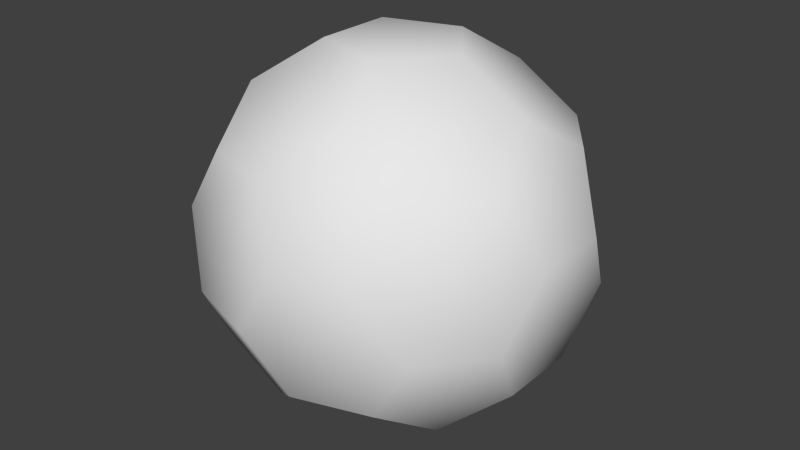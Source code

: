 # Source: ball.blend  (saved by Blender 2.76.0; exported with 4.5.12 LTS)
import bpy
from mathutils import Matrix  # noqa: F401  (used for matrix-valued properties, if any)

bpy.ops.wm.read_factory_settings(use_empty=True)
scene = bpy.context.scene
scene.name = 'Scene'

# ---- collections
col_collection_1 = bpy.data.collections.new('Collection 1'); scene.collection.children.link(col_collection_1)

# ---- materials (node trees are filled in below, after node groups)
mat_ballmaterial = bpy.data.materials.new('ballMaterial')
mat_ballmaterial.alpha_threshold = 0.0
mat_ballmaterial.use_transparent_shadow = False
mat_ballmaterial.roughness = 0.5

# ---- material node trees

# ---- world
world_world = bpy.data.worlds.new('World'); scene.world = world_world
world_world.color = (0.05088, 0.05088, 0.05088)
world_world.use_sun_shadow = False
world_world.sun_shadow_jitter_overblur = 0.0
world_world.cycles.sampling_method = 'MANUAL'
world_world.cycles.sample_map_resolution = 256
world_world.light_settings.ao_factor = 3.0

# ---- meshes
me_ballmesh = bpy.data.meshes.new('ballMesh')
me_ballmesh.from_pydata([(-0.1091, 0.0, 0.0001489), (-0.03372, 0.1038, 0.0001495), (0.08829, 0.06414, 0.0001495), (0.08829, -0.06414, 0.0001495), (-0.03372, -0.1038, 0.0001495), (0.2652, -0.06441, 0.1353), (0.2861, -0.1286, 0.2444), (0.2107, -0.2323, 0.2444), (0.1432, -0.2323, 0.1353), (0.1769, -0.1286, 0.06787), (-0.06758, -0.208, 0.06787), (0.0207, -0.2721, 0.1353), (-0.03386, -0.3118, 0.2444), (-0.1559, -0.2721, 0.2444), (-0.1767, -0.208, 0.1353), (-0.2187, 0.0, 0.06788), (-0.2524, -0.1038, 0.1353), (-0.307, -0.06414, 0.2444), (-0.307, 0.06414, 0.2444), (-0.2524, 0.1038, 0.1353), (-0.06758, 0.208, 0.06787), (-0.1767, 0.208, 0.1353), (-0.1559, 0.2721, 0.2444), (-0.03386, 0.3118, 0.2444), (0.0207, 0.2721, 0.1353), (0.2652, 0.06441, 0.1353), (0.1769, 0.1286, 0.06787), (0.1432, 0.2323, 0.1353), (0.2107, 0.2323, 0.2444), (0.2861, 0.1286, 0.2444), (0.03386, -0.3118, 0.354), (0.1559, -0.2721, 0.354), (0.1767, -0.208, 0.4632), (0.06758, -0.208, 0.5306), (-0.0207, -0.2721, 0.4632), (-0.2861, -0.1286, 0.354), (-0.2107, -0.2323, 0.354), (-0.1432, -0.2323, 0.4632), (-0.1769, -0.1286, 0.5306), (-0.2652, -0.06441, 0.4632), (-0.2107, 0.2323, 0.354), (-0.2861, 0.1286, 0.354), (-0.2652, 0.06441, 0.4632), (-0.1769, 0.1286, 0.5306), (-0.1432, 0.2323, 0.4632), (0.1559, 0.2721, 0.354), (0.03386, 0.3118, 0.354), (-0.0207, 0.2721, 0.4632), (0.06758, 0.208, 0.5306), (0.1767, 0.208, 0.4632), (0.307, -0.06414, 0.354), (0.307, 0.06414, 0.354), (0.2524, 0.1038, 0.4632), (0.2187, 0.0, 0.5306), (0.2524, -0.1038, 0.4632), (0.03372, -0.1038, 0.5983), (0.1091, 0.0, 0.5983), (0.03372, 0.1038, 0.5983), (-0.08829, 0.06414, 0.5983), (-0.08829, -0.06414, 0.5983)], [], [(5, 9, 3, 2, 26, 25), (1, 0, 15, 19, 21, 20), (4, 3, 9, 8, 11, 10), (2, 1, 20, 24, 27, 26), (6, 5, 25, 29, 51, 50), (7, 6, 50, 54, 32, 31), (13, 12, 30, 34, 37, 36), (18, 17, 35, 39, 42, 41), (23, 22, 40, 44, 47, 46), (29, 28, 45, 49, 52, 51), (12, 11, 8, 7, 31, 30), (17, 16, 14, 13, 36, 35), (22, 21, 19, 18, 41, 40), (28, 27, 24, 23, 46, 45), (33, 32, 54, 53, 56, 55), (38, 37, 34, 33, 55, 59), (43, 42, 39, 38, 59, 58), (48, 47, 44, 43, 58, 57), (53, 52, 49, 48, 57, 56), (0, 1, 2, 3, 4), (5, 6, 7, 8, 9), (10, 11, 12, 13, 14), (15, 16, 17, 18, 19), (20, 21, 22, 23, 24), (25, 26, 27, 28, 29), (30, 31, 32, 33, 34), (35, 36, 37, 38, 39), (40, 41, 42, 43, 44), (45, 46, 47, 48, 49), (50, 51, 52, 53, 54), (55, 56, 57, 58, 59), (0, 4, 10, 14, 16, 15)])
me_ballmesh.polygons.foreach_set('use_smooth', [True] * 32)
_uv = me_ballmesh.uv_layers.new(name='UVMap')
_uv.uv.foreach_set('vector', [0.05842, 0.944, 0.06774, 0.864, 0.1418, 0.8406, 0.1943, 0.8828, 0.1972, 0.9603, 0.1233, 0.9922, 0.2518, 0.8429, 0.2321, 0.7738, 0.2757, 0.7147, 0.3541, 0.7268, 0.3812, 0.8042, 0.3262, 0.8647, 0.161, 0.7751, 0.1418, 0.8406, 0.06774, 0.864, 0.01406, 0.8042, 0.03918, 0.7274, 0.1179, 0.7109, 0.1943, 0.8828, 0.2518, 0.8429, 0.3262, 0.8647, 0.3354, 0.9443, 0.2707, 0.9922, 0.1972, 0.9603, 0.1053, 0.2252, 0.09575, 0.1198, 0.1826, 0.05861, 0.2786, 0.103, 0.2687, 0.1907, 0.2068, 0.2305, 0.09804, 0.3365, 0.1053, 0.2252, 0.2068, 0.2305, 0.2472, 0.2896, 0.2387, 0.3437, 0.1794, 0.3713, 0.2654, 0.578, 0.1656, 0.5349, 0.2016, 0.4415, 0.2685, 0.4256, 0.3175, 0.451, 0.3238, 0.5146, 0.543, 0.5019, 0.471, 0.5805, 0.3959, 0.5166, 0.4027, 0.4492, 0.443, 0.4137, 0.5018, 0.4257, 0.5572, 0.2047, 0.6166, 0.3007, 0.5302, 0.3552, 0.4605, 0.3361, 0.4397, 0.2822, 0.4682, 0.2231, 0.2786, 0.103, 0.385, 0.07794, 0.4096, 0.1752, 0.3691, 0.2338, 0.3144, 0.2345, 0.2687, 0.1907, 0.1656, 0.5349, 0.06298, 0.5146, 0.02913, 0.4152, 0.09804, 0.3365, 0.1794, 0.3713, 0.2016, 0.4415, 0.471, 0.5805, 0.4186, 0.6687, 0.3156, 0.6675, 0.2654, 0.578, 0.3238, 0.5146, 0.3959, 0.5166, 0.6166, 0.3007, 0.6852, 0.3827, 0.6484, 0.4835, 0.543, 0.5019, 0.5018, 0.4257, 0.5302, 0.3552, 0.385, 0.07794, 0.4827, 0.03514, 0.569, 0.09864, 0.5572, 0.2047, 0.4682, 0.2231, 0.4096, 0.1752, 0.4795, 0.7293, 0.4955, 0.6489, 0.5743, 0.6249, 0.6301, 0.6811, 0.6077, 0.7504, 0.5429, 0.7745, 0.4795, 0.8918, 0.4093, 0.8512, 0.4093, 0.7698, 0.4795, 0.7293, 0.5429, 0.7745, 0.5406, 0.8435, 0.6326, 0.9396, 0.5737, 0.9938, 0.497, 0.9699, 0.4795, 0.8918, 0.5406, 0.8435, 0.6076, 0.8666, 0.7238, 0.8082, 0.7578, 0.8804, 0.7121, 0.9462, 0.6326, 0.9396, 0.6076, 0.8666, 0.6463, 0.8083, 0.6301, 0.6811, 0.7082, 0.6683, 0.7579, 0.7338, 0.7238, 0.8082, 0.6463, 0.8083, 0.6077, 0.7504, 0.9147, 0.398, 0.9765, 0.4429, 0.9529, 0.5156, 0.8765, 0.5156, 0.8529, 0.4429, 0.9529, 0.04359, 0.9765, 0.1163, 0.9147, 0.1612, 0.8529, 0.1163, 0.8765, 0.04359, 0.8549, 0.7036, 0.9276, 0.68, 0.9725, 0.7418, 0.9276, 0.8037, 0.8549, 0.78, 0.7905, 0.3975, 0.7287, 0.3525, 0.7523, 0.2799, 0.8287, 0.2799, 0.8523, 0.3526, 0.7287, 0.6162, 0.7287, 0.5398, 0.8014, 0.5162, 0.8463, 0.578, 0.8014, 0.6398, 0.7287, 0.4707, 0.7523, 0.398, 0.8287, 0.398, 0.8523, 0.4707, 0.7905, 0.5156, 0.9147, 0.2799, 0.9765, 0.3248, 0.9529, 0.3975, 0.8765, 0.3975, 0.8529, 0.3248, 0.8529, 0.2067, 0.9147, 0.1618, 0.9765, 0.2067, 0.9529, 0.2793, 0.8765, 0.2793, 0.8468, 0.578, 0.8917, 0.5162, 0.9644, 0.5398, 0.9644, 0.6162, 0.8917, 0.6398, 0.9726, 0.9025, 0.9108, 0.9474, 0.849, 0.9025, 0.8726, 0.8298, 0.949, 0.8298, 0.7523, 0.1617, 0.8287, 0.1618, 0.8523, 0.2344, 0.7905, 0.2793, 0.7287, 0.2344, 0.7287, 0.08848, 0.7905, 0.04359, 0.8523, 0.08852, 0.8287, 0.1612, 0.7523, 0.1612, 0.2321, 0.7738, 0.161, 0.7751, 0.1179, 0.7109, 0.1592, 0.6407, 0.241, 0.6436, 0.2757, 0.7147])
me_ballmesh.materials.append(mat_ballmaterial)
me_ballmesh.use_remesh_preserve_volume = False
me_ballmesh.use_remesh_preserve_attributes = False
me_ballmesh.use_mirror_vertex_groups = False
me_ballmesh.update()

# ---- objects
ob_ball = bpy.data.objects.new('ball', me_ballmesh)

# ---- transforms, parenting, visibility, modifiers, constraints
ob_ball.location = (0.0, 0.0, 0.0)
ob_ball.lineart.crease_threshold = 0.0

# ---- collection membership
col_collection_1.objects.link(ob_ball)

# ---- scene / render settings (as saved in the file)
scene.frame_start = 1; scene.frame_end = 250; scene.frame_set(2)
scene.render.engine = 'BLENDER_EEVEE_NEXT'
scene.render.resolution_percentage = 50
scene.render.dither_intensity = 0.0
scene.cycles.use_denoising = False
scene.cycles.samples = 10
scene.cycles.sampling_pattern = 'TABULATED_SOBOL'
scene.cycles.light_sampling_threshold = 0.0
scene.cycles.use_adaptive_sampling = False
scene.cycles.use_light_tree = False
scene.cycles.blur_glossy = 0.0
scene.cycles.pixel_filter_type = 'GAUSSIAN'
scene.cycles.sample_clamp_indirect = 0.0
scene.view_settings.view_transform = 'Standard'
bpy.context.view_layer.update()

# ---- added for rendering (the .blend has no active camera and no usable light): camera, sun
cam_auto = bpy.data.cameras.new('AutoCamera')
cam_auto.lens = 50.0
cam_auto.sensor_width = 36.0
cam_auto.clip_end = 1000.0
ob_auto_camera = bpy.data.objects.new('AutoCamera', cam_auto)
scene.collection.objects.link(ob_auto_camera)
ob_auto_camera.location = (0.980768, -1.17692, 1.08386)
ob_auto_camera.rotation_euler = (1.09748, -7.21219e-08, 0.694738)
scene.camera = ob_auto_camera
light_auto_sun = bpy.data.lights.new('AutoSun', 'SUN')
light_auto_sun.energy = 3.0
light_auto_sun.angle = 0.0523599
ob_auto_sun = bpy.data.objects.new('AutoSun', light_auto_sun)
scene.collection.objects.link(ob_auto_sun)
ob_auto_sun.rotation_euler = (0.872665, 0.174533, 0.523599)
bpy.context.view_layer.update()

